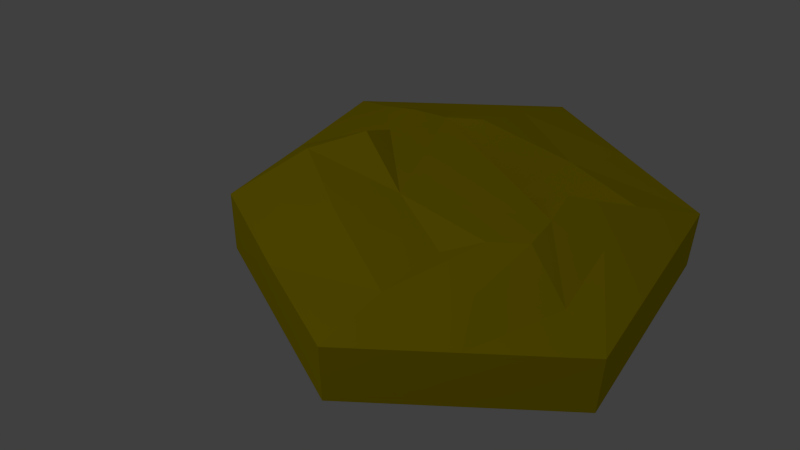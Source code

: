 # Source: hextile2.blend  (saved by Blender 2.69.0; exported with 4.5.12 LTS)
import bpy
from mathutils import Matrix  # noqa: F401  (used for matrix-valued properties, if any)

bpy.ops.wm.read_factory_settings(use_empty=True)
scene = bpy.context.scene
scene.name = 'Scene'

# ---- collections
col_collection_1 = bpy.data.collections.new('Collection 1'); scene.collection.children.link(col_collection_1)

# ---- materials (node trees are filled in below, after node groups)
mat_doge = bpy.data.materials.new('doge')
mat_doge.alpha_threshold = 0.0
mat_doge.use_transparent_shadow = False
mat_doge.diffuse_color = (0.6152, 0.4895, 0.0, 1.0)
mat_doge.roughness = 0.5
mat_doge.line_color = (0.0, 0.0, 0.0, 1.0)

# ---- material node trees

# ---- world
world_world = bpy.data.worlds.new('World'); scene.world = world_world
world_world.color = (0.05088, 0.05088, 0.05088)
world_world.use_sun_shadow = False
world_world.sun_shadow_jitter_overblur = 0.0
world_world.cycles.sampling_method = 'MANUAL'
world_world.cycles.sample_map_resolution = 256

# ---- cameras
cam_camera = bpy.data.cameras.new('Camera')
cam_camera.clip_end = 100.0
cam_camera.lens = 35.0
cam_camera.sensor_width = 32.0
cam_camera.sensor_height = 18.0
cam_camera.ortho_scale = 7.314
cam_camera.dof.focus_distance = 0.0
cam_camera.dof.aperture_fstop = 128.0

# ---- lights
light_lamp = bpy.data.lights.new('Lamp', 'POINT')
light_lamp.transmission_factor = 0.0
light_lamp.cutoff_distance = 30.0
light_lamp.energy = 100.0
light_lamp.shadow_buffer_clip_start = 1.001
light_lamp.shadow_soft_size = 0.1
light_lamp.shadow_maximum_resolution = 0.006
light_lamp.use_absolute_resolution = True
light_lamp.cycles.use_multiple_importance_sampling = False

# ---- meshes
me_cylinder = bpy.data.meshes.new('Cylinder')
me_cylinder.from_pydata([(-2.665e-15, -0.1403, -7.128), (-2.665e-15, 0.1403, -7.128), (0.866, -0.1403, -3.564), (0.866, 0.1403, -3.564), (0.866, -0.1403, 3.564), (0.8577, 0.1557, 3.571), (-8.742e-08, -0.1403, 7.128), (-8.742e-08, 0.1403, 7.128), (-0.866, -0.1403, 3.564), (-0.866, 0.1403, 3.564), (-0.866, -0.1403, -3.564), (-0.866, 0.1403, -3.564), (0.2938, 0.2368, -2.389), (1.745e-07, 0.2985, -3.633), (0.2805, 0.3993, 2.455), (-0.0242, 0.3445, 3.559), (-0.2969, 0.3038, 2.414), (-0.2946, 0.3032, -2.321), (0.433, 0.1403, -5.346), (0.866, 0.1403, 2.384e-07), (0.4317, 0.1427, 5.347), (-0.433, 0.1403, 5.346), (-0.866, 0.1403, 0.0), (-0.433, 0.1403, -5.346), (0.147, 0.2985, -3.028), (0.294, 0.2985, 2.384e-07), (0.1333, 0.3245, 2.986), (-0.1526, 0.3091, 3.01), (-0.1977, 0.119, -0.1169), (-0.147, 0.2985, -3.027), (5.607e-08, 0.1672, -5.38), (0.58, 0.2194, -2.993), (0.5193, 0.3327, 3.049), (-0.008384, 0.2353, 5.355), (-0.58, 0.2194, 2.993), (-0.58, 0.2194, -2.993), (0.29, 0.2194, -4.187), (0.5802, 0.3095, -0.03377), (0.2782, 0.2414, 4.192), (-0.2904, 0.2201, 4.186), (-0.5632, 0.1874, 0.05117), (-0.29, 0.2194, -4.187)], [], [(0, 1, 18, 3, 2), (2, 3, 19, 5, 4), (4, 5, 20, 7, 6), (6, 7, 21, 9, 8), (12, 24, 13, 29, 17, 28, 16, 27, 15, 26, 14, 25), (10, 11, 23, 1, 0), (8, 9, 22, 11, 10), (36, 31, 3, 18), (37, 32, 5, 19), (38, 33, 7, 20), (39, 34, 9, 21), (40, 35, 11, 22), (41, 30, 1, 23), (30, 36, 18, 1), (13, 24, 36, 30), (24, 12, 31, 36), (31, 37, 19, 3), (12, 25, 37, 31), (25, 14, 32, 37), (32, 38, 20, 5), (14, 26, 38, 32), (26, 15, 33, 38), (33, 39, 21, 7), (15, 27, 39, 33), (27, 16, 34, 39), (34, 40, 22, 9), (16, 28, 40, 34), (28, 17, 35, 40), (35, 41, 23, 11), (17, 29, 41, 35), (29, 13, 30, 41)])
_uv = me_cylinder.uv_layers.new(name='UVMap')
_uv.uv.foreach_set('vector', [0.3834, 0.0477, 0.4908, 0.05189, 0.3187, 0.164, 0.1467, 0.2758, 0.03971, 0.2716, 0.03743, 0.2757, 0.1467, 0.2758, 0.1386, 0.4962, 0.1384, 0.7159, 0.02368, 0.7154, 0.02307, 0.7198, 0.1384, 0.7159, 0.3057, 0.8286, 0.478, 0.9417, 0.3695, 0.9459, 0.5863, 0.946, 0.478, 0.9417, 0.6584, 0.8289, 0.838, 0.7164, 0.946, 0.7208, 0.3739, 0.3492, 0.4331, 0.3093, 0.4908, 0.2717, 0.5481, 0.3093, 0.6057, 0.3531, 0.5756, 0.4887, 0.6082, 0.6445, 0.5507, 0.6816, 0.4961, 0.7157, 0.4377, 0.6799, 0.3826, 0.6467, 0.3766, 0.4963, 0.9419, 0.2716, 0.8349, 0.2758, 0.6629, 0.164, 0.4908, 0.05189, 0.5983, 0.0477, 0.9473, 0.7164, 0.838, 0.7164, 0.837, 0.4957, 0.8349, 0.2758, 0.9438, 0.2758, 0.3757, 0.2371, 0.2611, 0.3114, 0.1467, 0.2758, 0.3187, 0.164, 0.2665, 0.4943, 0.2864, 0.6832, 0.1384, 0.7159, 0.1386, 0.4962, 0.371, 0.7551, 0.4848, 0.8289, 0.478, 0.9417, 0.3057, 0.8286, 0.6055, 0.7551, 0.7224, 0.6807, 0.838, 0.7164, 0.6584, 0.8289, 0.7188, 0.4989, 0.7201, 0.3114, 0.8349, 0.2758, 0.837, 0.4957, 0.6058, 0.2371, 0.4908, 0.1619, 0.4908, 0.05189, 0.6629, 0.164, 0.4908, 0.1619, 0.3757, 0.2371, 0.3187, 0.164, 0.4908, 0.05189, 0.4908, 0.2717, 0.4331, 0.3093, 0.3757, 0.2371, 0.4908, 0.1619, 0.4331, 0.3093, 0.3739, 0.3492, 0.2611, 0.3114, 0.3757, 0.2371, 0.2611, 0.3114, 0.2665, 0.4943, 0.1386, 0.4962, 0.1467, 0.2758, 0.3739, 0.3492, 0.3766, 0.4963, 0.2665, 0.4943, 0.2611, 0.3114, 0.3766, 0.4963, 0.3826, 0.6467, 0.2864, 0.6832, 0.2665, 0.4943, 0.2864, 0.6832, 0.371, 0.7551, 0.3057, 0.8286, 0.1384, 0.7159, 0.3826, 0.6467, 0.4377, 0.6799, 0.371, 0.7551, 0.2864, 0.6832, 0.4377, 0.6799, 0.4961, 0.7157, 0.4848, 0.8289, 0.371, 0.7551, 0.4848, 0.8289, 0.6055, 0.7551, 0.6584, 0.8289, 0.478, 0.9417, 0.4961, 0.7157, 0.5507, 0.6816, 0.6055, 0.7551, 0.4848, 0.8289, 0.5507, 0.6816, 0.6082, 0.6445, 0.7224, 0.6807, 0.6055, 0.7551, 0.7224, 0.6807, 0.7188, 0.4989, 0.837, 0.4957, 0.838, 0.7164, 0.6082, 0.6445, 0.5756, 0.4887, 0.7188, 0.4989, 0.7224, 0.6807, 0.5756, 0.4887, 0.6057, 0.3531, 0.7201, 0.3114, 0.7188, 0.4989, 0.7201, 0.3114, 0.6058, 0.2371, 0.6629, 0.164, 0.8349, 0.2758, 0.6057, 0.3531, 0.5481, 0.3093, 0.6058, 0.2371, 0.7201, 0.3114, 0.5481, 0.3093, 0.4908, 0.2717, 0.4908, 0.1619, 0.6058, 0.2371])
me_cylinder.materials.append(mat_doge)
me_cylinder.use_remesh_preserve_volume = False
me_cylinder.use_remesh_preserve_attributes = False
me_cylinder.use_mirror_vertex_groups = False
me_cylinder.update()

# ---- objects
ob_cylinder = bpy.data.objects.new('Cylinder', me_cylinder)
ob_lamp = bpy.data.objects.new('Lamp', light_lamp)
ob_camera = bpy.data.objects.new('Camera', cam_camera)

# ---- transforms, parenting, visibility, modifiers, constraints
ob_cylinder.location = (0.0, 0.0, 0.0)
ob_cylinder.rotation_euler = (1.571, -0.0, 0.0)
ob_cylinder.scale = (1.0, 1.0, 0.1403)
ob_cylinder.lineart.crease_threshold = 0.0
ob_lamp.location = (4.076, 1.005, 5.904)
ob_lamp.rotation_euler = (0.6503, 0.05522, 1.866)
ob_lamp.lock_rotations_4d = False
ob_lamp.empty_display_type = 'ARROWS'
ob_lamp.color = (0.0, 0.0, 0.0, 0.0)
ob_lamp.lineart.crease_threshold = 0.0
ob_camera.location = (1.579, 2.564, 2.345)
ob_camera.rotation_euler = (0.9147, -1.207e-05, 2.677)
ob_camera.lock_rotations_4d = False
ob_camera.empty_display_type = 'ARROWS'
ob_camera.color = (0.0, 0.0, 0.0, 0.0)
ob_camera.display_type = 'WIRE'
ob_camera.lineart.crease_threshold = 0.0

# ---- collection membership
col_collection_1.objects.link(ob_cylinder)
col_collection_1.objects.link(ob_lamp)
col_collection_1.objects.link(ob_camera)

# ---- scene / render settings (as saved in the file)
scene.camera = ob_camera
scene.frame_start = 1; scene.frame_end = 250; scene.frame_set(1)
scene.render.engine = 'BLENDER_EEVEE_NEXT'
scene.render.image_settings.compression = 90
scene.render.resolution_percentage = 50
scene.render.dither_intensity = 0.0
scene.cycles.use_denoising = False
scene.cycles.samples = 10
scene.cycles.sampling_pattern = 'TABULATED_SOBOL'
scene.cycles.light_sampling_threshold = 0.0
scene.cycles.use_adaptive_sampling = False
scene.cycles.use_light_tree = False
scene.cycles.blur_glossy = 0.0
scene.cycles.volume_bounces = 1
scene.cycles.pixel_filter_type = 'GAUSSIAN'
scene.cycles.sample_clamp_indirect = 0.0
scene.view_settings.view_transform = 'Standard'
bpy.context.view_layer.update()
